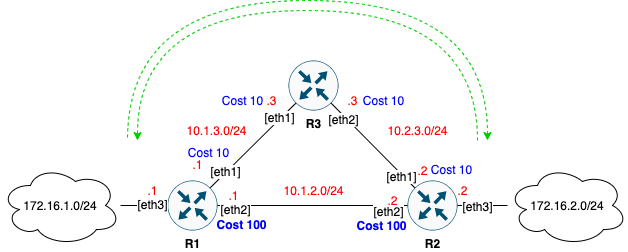

The diagram above was exported from draw.io. Its source (the exported page's mxGraphModel, read from the mxfile embedded in the PNG):
<mxGraphModel dx="1106" dy="860" grid="1" gridSize="10" guides="1" tooltips="1" connect="1" arrows="1" fold="1" page="1" pageScale="1" pageWidth="827" pageHeight="1169" math="0" shadow="0">
  <root>
    <mxCell id="0" />
    <mxCell id="1" parent="0" />
    <mxCell id="2" style="edgeStyle=none;rounded=0;orthogonalLoop=1;jettySize=auto;html=1;endArrow=none;endFill=0;entryX=0.8555;entryY=0.145;entryDx=0;entryDy=0;entryPerimeter=0;exitX=0.145;exitY=0.855;exitDx=0;exitDy=0;exitPerimeter=0;" edge="1" source="5" target="6" parent="1">
      <mxGeometry relative="1" as="geometry" />
    </mxCell>
    <mxCell id="3" value="[eth1]" style="text;html=1;align=center;verticalAlign=middle;resizable=0;points=[];labelBackgroundColor=#ffffff;" vertex="1" connectable="0" parent="2">
      <mxGeometry x="0.6416" y="-2" relative="1" as="geometry">
        <mxPoint x="1" as="offset" />
      </mxGeometry>
    </mxCell>
    <mxCell id="4" value="[eth1]" style="text;html=1;align=center;verticalAlign=middle;resizable=0;points=[];labelBackgroundColor=#ffffff;" vertex="1" connectable="0" parent="2">
      <mxGeometry x="-0.6292" y="-2" relative="1" as="geometry">
        <mxPoint as="offset" />
      </mxGeometry>
    </mxCell>
    <mxCell id="5" value="&lt;b&gt;R3&lt;/b&gt;" style="points=[[0.5,0,0],[1,0.5,0],[0.5,1,0],[0,0.5,0],[0.145,0.145,0],[0.8555,0.145,0],[0.855,0.8555,0],[0.145,0.855,0]];verticalLabelPosition=bottom;html=1;verticalAlign=top;aspect=fixed;align=center;pointerEvents=1;shape=mxgraph.cisco19.rect;prIcon=router;fillColor=#FAFAFA;strokeColor=#005073;" vertex="1" parent="1">
      <mxGeometry x="321" y="560" width="50" height="50" as="geometry" />
    </mxCell>
    <mxCell id="6" value="&lt;b&gt;R1&lt;/b&gt;" style="points=[[0.5,0,0],[1,0.5,0],[0.5,1,0],[0,0.5,0],[0.145,0.145,0],[0.8555,0.145,0],[0.855,0.8555,0],[0.145,0.855,0]];verticalLabelPosition=bottom;html=1;verticalAlign=top;aspect=fixed;align=center;pointerEvents=1;shape=mxgraph.cisco19.rect;prIcon=router;fillColor=#FAFAFA;strokeColor=#005073;" vertex="1" parent="1">
      <mxGeometry x="200" y="680" width="50" height="50" as="geometry" />
    </mxCell>
    <mxCell id="7" value="&lt;b&gt;R2&lt;/b&gt;" style="points=[[0.5,0,0],[1,0.5,0],[0.5,1,0],[0,0.5,0],[0.145,0.145,0],[0.8555,0.145,0],[0.855,0.8555,0],[0.145,0.855,0]];verticalLabelPosition=bottom;html=1;verticalAlign=top;aspect=fixed;align=center;pointerEvents=1;shape=mxgraph.cisco19.rect;prIcon=router;fillColor=#FAFAFA;strokeColor=#005073;" vertex="1" parent="1">
      <mxGeometry x="440" y="680" width="50" height="50" as="geometry" />
    </mxCell>
    <mxCell id="8" style="edgeStyle=none;rounded=0;orthogonalLoop=1;jettySize=auto;html=1;endArrow=none;endFill=0;entryX=0.855;entryY=0.8555;entryDx=0;entryDy=0;entryPerimeter=0;exitX=0.145;exitY=0.145;exitDx=0;exitDy=0;exitPerimeter=0;" edge="1" source="7" target="5" parent="1">
      <mxGeometry relative="1" as="geometry">
        <mxPoint x="331" y="619.793388429752" as="sourcePoint" />
        <mxPoint x="260" y="690.206611570248" as="targetPoint" />
      </mxGeometry>
    </mxCell>
    <mxCell id="9" value="[eth2]" style="text;html=1;align=center;verticalAlign=middle;resizable=0;points=[];labelBackgroundColor=#ffffff;" vertex="1" connectable="0" parent="8">
      <mxGeometry x="0.6607" y="3" relative="1" as="geometry">
        <mxPoint as="offset" />
      </mxGeometry>
    </mxCell>
    <mxCell id="10" value="[eth1]" style="text;html=1;align=center;verticalAlign=middle;resizable=0;points=[];labelBackgroundColor=#ffffff;" vertex="1" connectable="0" parent="8">
      <mxGeometry x="-0.6846" y="2" relative="1" as="geometry">
        <mxPoint x="1" as="offset" />
      </mxGeometry>
    </mxCell>
    <mxCell id="11" style="edgeStyle=none;rounded=0;orthogonalLoop=1;jettySize=auto;html=1;endArrow=none;endFill=0;exitX=1;exitY=0.5;exitDx=0;exitDy=0;exitPerimeter=0;" edge="1" source="6" target="7" parent="1">
      <mxGeometry relative="1" as="geometry">
        <mxPoint x="450.20833333333326" y="690" as="sourcePoint" />
        <mxPoint x="380.79166666666674" y="620" as="targetPoint" />
      </mxGeometry>
    </mxCell>
    <mxCell id="12" value="[eth2]" style="text;html=1;align=center;verticalAlign=middle;resizable=0;points=[];labelBackgroundColor=#ffffff;" vertex="1" connectable="0" parent="11">
      <mxGeometry x="-0.8211" y="-3" relative="1" as="geometry">
        <mxPoint as="offset" />
      </mxGeometry>
    </mxCell>
    <mxCell id="13" value="[eth2]" style="text;html=1;align=center;verticalAlign=middle;resizable=0;points=[];labelBackgroundColor=#ffffff;" vertex="1" connectable="0" parent="11">
      <mxGeometry x="0.6" y="-3" relative="1" as="geometry">
        <mxPoint x="18" y="2" as="offset" />
      </mxGeometry>
    </mxCell>
    <mxCell id="14" value="172.16.1.0/24" style="ellipse;shape=cloud;whiteSpace=wrap;html=1;strokeColor=#000000;" vertex="1" parent="1">
      <mxGeometry x="33" y="665" width="120" height="80" as="geometry" />
    </mxCell>
    <mxCell id="15" value="10.1.3.0/24" style="text;html=1;align=center;verticalAlign=middle;resizable=0;points=[];autosize=1;fontColor=#FF0000;" vertex="1" parent="1">
      <mxGeometry x="209" y="620" width="80" height="20" as="geometry" />
    </mxCell>
    <mxCell id="16" value="10.2.3.0/24" style="text;html=1;align=center;verticalAlign=middle;resizable=0;points=[];autosize=1;fontColor=#FF0000;" vertex="1" parent="1">
      <mxGeometry x="410" y="620" width="80" height="20" as="geometry" />
    </mxCell>
    <mxCell id="17" value="10.1.2.0/24" style="text;html=1;align=center;verticalAlign=middle;resizable=0;points=[];autosize=1;fontColor=#FF0000;" vertex="1" parent="1">
      <mxGeometry x="306" y="680" width="80" height="20" as="geometry" />
    </mxCell>
    <mxCell id="18" value=".2" style="text;html=1;align=center;verticalAlign=middle;resizable=0;points=[];autosize=1;fontColor=#FF0000;" vertex="1" parent="1">
      <mxGeometry x="410" y="690" width="30" height="20" as="geometry" />
    </mxCell>
    <mxCell id="19" value=".2" style="text;html=1;align=center;verticalAlign=middle;resizable=0;points=[];autosize=1;fontColor=#FF0000;" vertex="1" parent="1">
      <mxGeometry x="440" y="660" width="30" height="20" as="geometry" />
    </mxCell>
    <mxCell id="20" value=".3" style="text;html=1;align=center;verticalAlign=middle;resizable=0;points=[];autosize=1;fontColor=#FF0000;" vertex="1" parent="1">
      <mxGeometry x="370" y="590" width="30" height="20" as="geometry" />
    </mxCell>
    <mxCell id="21" value=".3" style="text;html=1;align=center;verticalAlign=middle;resizable=0;points=[];autosize=1;fontColor=#FF0000;" vertex="1" parent="1">
      <mxGeometry x="289" y="590" width="30" height="20" as="geometry" />
    </mxCell>
    <mxCell id="22" value=".1" style="text;html=1;align=center;verticalAlign=middle;resizable=0;points=[];autosize=1;fontColor=#FF0000;" vertex="1" parent="1">
      <mxGeometry x="251" y="685" width="30" height="20" as="geometry" />
    </mxCell>
    <mxCell id="23" value=".1" style="text;html=1;align=center;verticalAlign=middle;resizable=0;points=[];autosize=1;fontColor=#FF0000;" vertex="1" parent="1">
      <mxGeometry x="215" y="654" width="30" height="20" as="geometry" />
    </mxCell>
    <mxCell id="24" style="edgeStyle=none;rounded=0;orthogonalLoop=1;jettySize=auto;html=1;endArrow=none;endFill=0;exitX=0;exitY=0.5;exitDx=0;exitDy=0;exitPerimeter=0;" edge="1" source="6" target="14" parent="1">
      <mxGeometry relative="1" as="geometry">
        <mxPoint x="338.25" y="612.75" as="sourcePoint" />
        <mxPoint x="252.7750000000001" y="697.25" as="targetPoint" />
      </mxGeometry>
    </mxCell>
    <mxCell id="25" value="[eth3]" style="text;html=1;align=center;verticalAlign=middle;resizable=0;points=[];labelBackgroundColor=#ffffff;" vertex="1" connectable="0" parent="24">
      <mxGeometry x="0.6416" y="-2" relative="1" as="geometry">
        <mxPoint x="23.05" y="0.18" as="offset" />
      </mxGeometry>
    </mxCell>
    <mxCell id="26" value=".1" style="text;html=1;align=center;verticalAlign=middle;resizable=0;points=[];autosize=1;fontColor=#FF0000;" vertex="1" parent="1">
      <mxGeometry x="170" y="680" width="30" height="20" as="geometry" />
    </mxCell>
    <mxCell id="27" value="172.16.2.0/24" style="ellipse;shape=cloud;whiteSpace=wrap;html=1;strokeColor=#000000;" vertex="1" parent="1">
      <mxGeometry x="540" y="665" width="120" height="80" as="geometry" />
    </mxCell>
    <mxCell id="28" style="edgeStyle=none;rounded=0;orthogonalLoop=1;jettySize=auto;html=1;endArrow=none;endFill=0;entryX=1;entryY=0.5;entryDx=0;entryDy=0;entryPerimeter=0;" edge="1" source="27" target="7" parent="1">
      <mxGeometry relative="1" as="geometry">
        <mxPoint x="210" y="715" as="sourcePoint" />
        <mxPoint x="490" y="710" as="targetPoint" />
      </mxGeometry>
    </mxCell>
    <mxCell id="29" value="[eth3]" style="text;html=1;align=center;verticalAlign=middle;resizable=0;points=[];labelBackgroundColor=#ffffff;" vertex="1" connectable="0" parent="28">
      <mxGeometry x="0.6416" y="-2" relative="1" as="geometry">
        <mxPoint x="10.91" y="2.4200000000000004" as="offset" />
      </mxGeometry>
    </mxCell>
    <mxCell id="30" value=".2" style="text;html=1;align=center;verticalAlign=middle;resizable=0;points=[];autosize=1;fontColor=#FF0000;" vertex="1" parent="1">
      <mxGeometry x="480" y="680" width="30" height="20" as="geometry" />
    </mxCell>
    <mxCell id="31" value="Cost 10" style="text;html=1;align=center;verticalAlign=middle;resizable=0;points=[];autosize=1;fontColor=#0000FF;" vertex="1" parent="1">
      <mxGeometry x="454" y="659" width="60" height="20" as="geometry" />
    </mxCell>
    <mxCell id="32" value="&lt;span&gt;Cost 10&lt;/span&gt;" style="text;html=1;align=center;verticalAlign=middle;resizable=0;points=[];autosize=1;fontColor=#0000FF;fontStyle=0" vertex="1" parent="1">
      <mxGeometry x="386" y="590" width="60" height="20" as="geometry" />
    </mxCell>
    <mxCell id="33" value="Cost 100" style="text;html=1;align=center;verticalAlign=middle;resizable=0;points=[];autosize=1;fontColor=#0000FF;fontStyle=1" vertex="1" parent="1">
      <mxGeometry x="379" y="715" width="70" height="20" as="geometry" />
    </mxCell>
    <mxCell id="34" value="Cost 100" style="text;html=1;align=center;verticalAlign=middle;resizable=0;points=[];autosize=1;fontColor=#0000FF;fontStyle=1" vertex="1" parent="1">
      <mxGeometry x="239" y="714" width="70" height="20" as="geometry" />
    </mxCell>
    <mxCell id="35" value="Cost 10" style="text;html=1;align=center;verticalAlign=middle;resizable=0;points=[];autosize=1;fontColor=#0000FF;" vertex="1" parent="1">
      <mxGeometry x="245" y="590" width="60" height="20" as="geometry" />
    </mxCell>
    <mxCell id="36" value="Cost 10" style="text;html=1;align=center;verticalAlign=middle;resizable=0;points=[];autosize=1;fontColor=#0000FF;" vertex="1" parent="1">
      <mxGeometry x="211" y="642" width="60" height="20" as="geometry" />
    </mxCell>
    <mxCell id="37" value="" style="endArrow=classic;html=1;fontColor=#006600;strokeColor=#00CC00;dashed=1;edgeStyle=orthogonalEdgeStyle;curved=1;" edge="1" parent="1">
      <mxGeometry width="50" height="50" relative="1" as="geometry">
        <mxPoint x="510" y="640" as="sourcePoint" />
        <mxPoint x="170" y="640" as="targetPoint" />
        <Array as="points">
          <mxPoint x="510" y="510" />
          <mxPoint x="170" y="510" />
        </Array>
      </mxGeometry>
    </mxCell>
    <mxCell id="38" value="" style="endArrow=none;html=1;fontColor=#006600;strokeColor=#00CC00;dashed=1;endFill=0;startArrow=classic;startFill=1;edgeStyle=orthogonalEdgeStyle;curved=1;" edge="1" parent="1">
      <mxGeometry width="50" height="50" relative="1" as="geometry">
        <mxPoint x="520" y="640" as="sourcePoint" />
        <mxPoint x="160" y="640" as="targetPoint" />
        <Array as="points">
          <mxPoint x="520" y="500" />
          <mxPoint x="160" y="500" />
        </Array>
      </mxGeometry>
    </mxCell>
  </root>
</mxGraphModel>